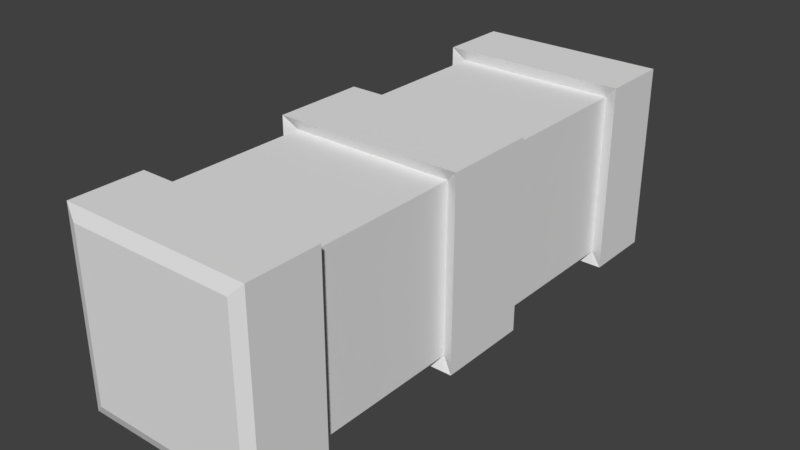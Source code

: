 # Source: Hazmat_Backpack.blend  (saved by Blender 2.79.0; exported with 4.5.12 LTS)
import bpy
from mathutils import Matrix  # noqa: F401  (used for matrix-valued properties, if any)

bpy.ops.wm.read_factory_settings(use_empty=True)
scene = bpy.context.scene
scene.name = 'Scene'

# ---- collections
col_collection_1 = bpy.data.collections.new('Collection 1'); scene.collection.children.link(col_collection_1)

# ---- world
world_world = bpy.data.worlds.new('World'); scene.world = world_world
world_world.color = (0.05088, 0.05088, 0.05088)
world_world.use_sun_shadow = False
world_world.sun_shadow_jitter_overblur = 0.0
world_world.cycles.sampling_method = 'MANUAL'

# ---- meshes
me_cube_001 = bpy.data.meshes.new('Cube.001')
me_cube_001.from_pydata([(-0.2, -0.5632, -0.4432), (-0.2, -0.5632, -0.04317), (-0.2, 0.4199, -0.4432), (-0.2, 0.4199, -0.04317), (0.2, -0.5632, -0.4432), (0.2, -0.5632, -0.04317), (0.2, 0.4199, -0.4432), (0.2, 0.4199, -0.04317), (-0.2, -0.7359, -0.4432), (-0.2, -0.7359, -0.04317), (0.2, -0.7359, -0.04317), (0.2, -0.7359, -0.4432), (-0.2, 0.5905, -0.04317), (-0.2, 0.5905, -0.4432), (0.2, 0.5905, -0.4432), (0.2, 0.5905, -0.04317), (-0.23, 0.4087, -0.01317), (-0.23, 0.4087, -0.4732), (0.23, 0.4087, -0.4732), (0.23, 0.4087, -0.01317), (-0.23, 0.5812, -0.01317), (-0.23, 0.5812, -0.4732), (0.23, 0.5812, -0.4732), (0.23, 0.5812, -0.01317), (-0.23, -0.5519, -0.4732), (-0.23, -0.5519, -0.01317), (0.23, -0.5519, -0.01317), (0.23, -0.5519, -0.4732), (-0.23, -0.7244, -0.4732), (-0.23, -0.7244, -0.01317), (0.23, -0.7244, -0.01317), (0.23, -0.7244, -0.4732), (-0.2, 0.2233, -0.4432), (-0.2, 0.02667, -0.4432), (-0.2, -0.1699, -0.4432), (-0.2, -0.3666, -0.4432), (-0.2, -0.3666, -0.04317), (-0.2, -0.1699, -0.04317), (-0.2, 0.02667, -0.04317), (-0.2, 0.2233, -0.04317), (0.2, -0.3666, -0.4432), (0.2, -0.1699, -0.4432), (0.2, 0.02667, -0.4432), (0.2, 0.2233, -0.4432), (0.2, 0.2233, -0.04317), (0.2, 0.02667, -0.04317), (0.2, -0.1699, -0.04317), (0.2, -0.3666, -0.04317), (-0.23, 0.04142, -0.4732), (-0.23, -0.1847, -0.4732), (-0.23, -0.1847, -0.01317), (-0.23, 0.04142, -0.01317), (0.23, -0.1847, -0.4732), (0.23, 0.04142, -0.4732), (0.23, 0.04142, -0.01317), (0.23, -0.1847, -0.01317)], [], [(32, 39, 3, 2), (14, 15, 23, 22), (40, 47, 5, 4), (1, 0, 24, 25), (35, 40, 4, 0), (47, 36, 1, 5), (11, 10, 9, 8), (8, 9, 29, 28), (11, 8, 28, 31), (4, 5, 26, 27), (13, 12, 15, 14), (2, 3, 16, 17), (3, 7, 19, 16), (12, 13, 21, 20), (16, 19, 23, 20), (17, 16, 20, 21), (19, 18, 22, 23), (18, 17, 21, 22), (13, 14, 22, 21), (7, 6, 18, 19), (6, 2, 17, 18), (15, 12, 20, 23), (27, 26, 30, 31), (25, 24, 28, 29), (24, 27, 31, 28), (26, 25, 29, 30), (0, 4, 27, 24), (9, 10, 30, 29), (10, 11, 31, 30), (5, 1, 25, 26), (7, 3, 39, 44), (44, 39, 38, 45), (37, 46, 55, 50), (46, 37, 36, 47), (2, 6, 43, 32), (32, 43, 42, 33), (34, 37, 50, 49), (34, 41, 40, 35), (6, 7, 44, 43), (43, 44, 45, 42), (41, 34, 49, 52), (41, 46, 47, 40), (0, 1, 36, 35), (35, 36, 37, 34), (46, 41, 52, 55), (33, 38, 39, 32), (54, 51, 50, 55), (48, 53, 52, 49), (53, 54, 55, 52), (49, 50, 51, 48), (42, 45, 54, 53), (33, 42, 53, 48), (38, 33, 48, 51), (45, 38, 51, 54)])
_uv = me_cube_001.uv_layers.new(name='UVMap')
_uv.uv.foreach_set('vector', [0.5625, 0.75, 0.5625, 0.75, 0.5625, 0.75, 0.5625, 0.75, 0.5625, 0.25, 0.5625, 0.25, 0.5625, 0.25, 0.5625, 0.25, 0.5625, 0.75, 0.5625, 0.75, 0.5625, 0.75, 0.5625, 0.75, 0.5625, 0.25, 0.5625, 0.25, 0.5625, 0.25, 0.5625, 0.25, 0.5625, 0.75, 0.5625, 0.75, 0.5625, 0.75, 0.5625, 0.75, 0.5625, 0.75, 0.5625, 0.75, 0.5625, 0.75, 0.5625, 0.75, 0.5625, 0.25, 0.5625, 0.25, 0.5625, 0.25, 0.5625, 0.25, 0.5625, 0.25, 0.5625, 0.25, 0.5625, 0.25, 0.5625, 0.25, 0.5625, 0.25, 0.5625, 0.25, 0.5625, 0.25, 0.5625, 0.25, 0.5625, 0.25, 0.5625, 0.25, 0.5625, 0.25, 0.5625, 0.25, 0.5625, 0.25, 0.5625, 0.25, 0.5625, 0.25, 0.5625, 0.25, 0.5625, 0.25, 0.5625, 0.25, 0.5625, 0.25, 0.5625, 0.25, 0.5625, 0.25, 0.5625, 0.25, 0.5625, 0.25, 0.5625, 0.25, 0.5625, 0.25, 0.5625, 0.25, 0.5625, 0.25, 0.5625, 0.25, 0.5625, 0.25, 0.5625, 0.25, 0.5625, 0.25, 0.5625, 0.25, 0.5625, 0.25, 0.5625, 0.25, 0.5625, 0.25, 0.5625, 0.25, 0.5625, 0.25, 0.5625, 0.25, 0.5625, 0.25, 0.5625, 0.25, 0.5625, 0.25, 0.5625, 0.25, 0.5625, 0.25, 0.5625, 0.25, 0.5625, 0.25, 0.5625, 0.25, 0.5625, 0.25, 0.5625, 0.25, 0.5625, 0.25, 0.5625, 0.25, 0.5625, 0.25, 0.5625, 0.25, 0.5625, 0.25, 0.5625, 0.25, 0.5625, 0.25, 0.5625, 0.25, 0.5625, 0.25, 0.5625, 0.25, 0.5625, 0.25, 0.5625, 0.25, 0.5625, 0.25, 0.5625, 0.25, 0.5625, 0.25, 0.5625, 0.25, 0.5625, 0.25, 0.5625, 0.25, 0.5625, 0.25, 0.5625, 0.25, 0.5625, 0.25, 0.5625, 0.25, 0.5625, 0.25, 0.5625, 0.25, 0.5625, 0.25, 0.5625, 0.25, 0.5625, 0.25, 0.5625, 0.25, 0.5625, 0.25, 0.5625, 0.25, 0.5625, 0.25, 0.5625, 0.25, 0.5625, 0.25, 0.5625, 0.25, 0.5625, 0.25, 0.5625, 0.25, 0.5625, 0.25, 0.5625, 0.25, 0.5625, 0.25, 0.5625, 0.25, 0.5625, 0.25, 0.5625, 0.25, 0.5625, 0.25, 0.5625, 0.25, 0.5625, 0.75, 0.5625, 0.75, 0.5625, 0.75, 0.5625, 0.75, 0.5625, 0.75, 0.5625, 0.75, 0.5625, 0.75, 0.5625, 0.75, 0.5625, 0.25, 0.5625, 0.25, 0.5625, 0.25, 0.5625, 0.25, 0.5625, 0.75, 0.5625, 0.75, 0.5625, 0.75, 0.5625, 0.75, 0.5625, 0.75, 0.5625, 0.75, 0.5625, 0.75, 0.5625, 0.75, 0.5625, 0.75, 0.5625, 0.75, 0.5625, 0.75, 0.5625, 0.75, 0.5625, 0.25, 0.5625, 0.25, 0.5625, 0.25, 0.5625, 0.25, 0.5625, 0.75, 0.5625, 0.75, 0.5625, 0.75, 0.5625, 0.75, 0.5625, 0.75, 0.5625, 0.75, 0.5625, 0.75, 0.5625, 0.75, 0.5625, 0.75, 0.5625, 0.75, 0.5625, 0.75, 0.5625, 0.75, 0.5625, 0.25, 0.5625, 0.25, 0.5625, 0.25, 0.5625, 0.25, 0.5625, 0.75, 0.5625, 0.75, 0.5625, 0.75, 0.5625, 0.75, 0.5625, 0.75, 0.5625, 0.75, 0.5625, 0.75, 0.5625, 0.75, 0.5625, 0.75, 0.5625, 0.75, 0.5625, 0.75, 0.5625, 0.75, 0.5625, 0.25, 0.5625, 0.25, 0.5625, 0.25, 0.5625, 0.25, 0.5625, 0.75, 0.5625, 0.75, 0.5625, 0.75, 0.5625, 0.75, 0.5625, 0.25, 0.5625, 0.25, 0.5625, 0.25, 0.5625, 0.25, 0.5625, 0.25, 0.5625, 0.25, 0.5625, 0.25, 0.5625, 0.25, 0.5625, 0.25, 0.5625, 0.25, 0.5625, 0.25, 0.5625, 0.25, 0.5625, 0.25, 0.5625, 0.25, 0.5625, 0.25, 0.5625, 0.25, 0.5625, 0.25, 0.5625, 0.25, 0.5625, 0.25, 0.5625, 0.25, 0.5625, 0.25, 0.5625, 0.25, 0.5625, 0.25, 0.5625, 0.25, 0.5625, 0.25, 0.5625, 0.25, 0.5625, 0.25, 0.5625, 0.25, 0.5625, 0.25, 0.5625, 0.25, 0.5625, 0.25, 0.5625, 0.25])
me_cube_001.use_remesh_preserve_volume = False
me_cube_001.use_remesh_preserve_attributes = False
me_cube_001.use_mirror_vertex_groups = False
me_cube_001.update()

# ---- objects
ob_hazmat = bpy.data.objects.new('Hazmat', me_cube_001)

# ---- transforms, parenting, visibility, modifiers, constraints
ob_hazmat.location = (0.0, 0.0, 0.0)
ob_hazmat.lineart.crease_threshold = 0.0

# ---- collection membership
col_collection_1.objects.link(ob_hazmat)

# ---- scene / render settings (as saved in the file)
scene.frame_start = 1; scene.frame_end = 250; scene.frame_set(1)
scene.render.engine = 'BLENDER_EEVEE_NEXT'
scene.render.resolution_percentage = 50
scene.render.dither_intensity = 0.0
scene.cycles.use_denoising = False
scene.cycles.samples = 128
scene.cycles.sampling_pattern = 'TABULATED_SOBOL'
scene.cycles.use_adaptive_sampling = False
scene.cycles.use_light_tree = False
scene.cycles.blur_glossy = 0.0
scene.cycles.sample_clamp_indirect = 0.0
scene.view_settings.view_transform = 'Standard'
bpy.context.view_layer.update()

# ---- added for rendering (the .blend has no active camera and no usable light): camera, sun
cam_auto = bpy.data.cameras.new('AutoCamera')
cam_auto.lens = 50.0
cam_auto.sensor_width = 36.0
cam_auto.clip_end = 1000.0
ob_auto_camera = bpy.data.objects.new('AutoCamera', cam_auto)
scene.collection.objects.link(ob_auto_camera)
ob_auto_camera.location = (1.36689, -1.71297, 0.850338)
ob_auto_camera.rotation_euler = (1.09748, -7.21219e-08, 0.694738)
scene.camera = ob_auto_camera
light_auto_sun = bpy.data.lights.new('AutoSun', 'SUN')
light_auto_sun.energy = 3.0
light_auto_sun.angle = 0.0523599
ob_auto_sun = bpy.data.objects.new('AutoSun', light_auto_sun)
scene.collection.objects.link(ob_auto_sun)
ob_auto_sun.rotation_euler = (0.872665, 0.174533, 0.523599)
bpy.context.view_layer.update()

